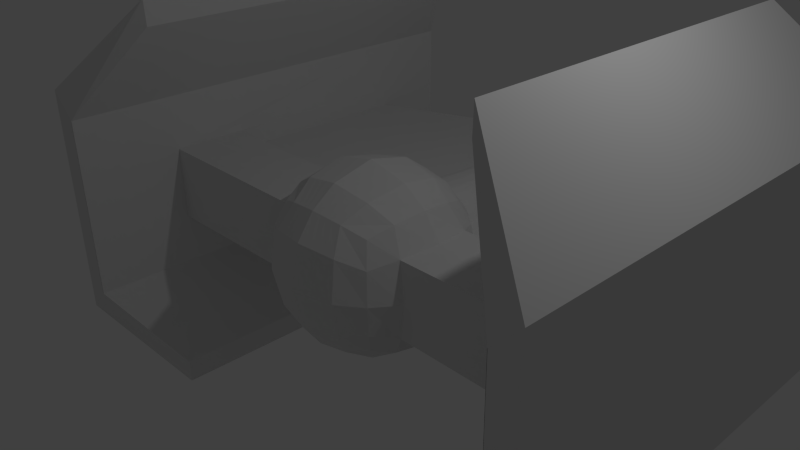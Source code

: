 # Source: kyle_new_zylon_ship_v4.blend  (saved by Blender 2.72.0; exported with 4.5.12 LTS)
import bpy
from mathutils import Matrix  # noqa: F401  (used for matrix-valued properties, if any)

bpy.ops.wm.read_factory_settings(use_empty=True)
scene = bpy.context.scene
scene.name = 'Scene'

# ---- collections
col_collection_1 = bpy.data.collections.new('Collection 1'); scene.collection.children.link(col_collection_1)

# ---- materials (node trees are filled in below, after node groups)
mat_material = bpy.data.materials.new('Material')
mat_material.alpha_threshold = 0.0
mat_material.use_transparent_shadow = False
mat_material.roughness = 0.5
mat_material.line_color = (0.0, 0.0, 0.0, 1.0)

# ---- material node trees

# ---- world
world_world = bpy.data.worlds.new('World'); scene.world = world_world
world_world.color = (0.05088, 0.05088, 0.05088)
world_world.use_sun_shadow = False
world_world.sun_shadow_jitter_overblur = 0.0
world_world.cycles.sampling_method = 'MANUAL'
world_world.cycles.sample_map_resolution = 256

# ---- cameras
cam_camera = bpy.data.cameras.new('Camera')
cam_camera.clip_end = 100.0
cam_camera.lens = 35.0
cam_camera.sensor_width = 32.0
cam_camera.sensor_height = 18.0
cam_camera.ortho_scale = 7.314
cam_camera.dof.focus_distance = 0.0
cam_camera.dof.aperture_fstop = 128.0

# ---- lights
light_lamp = bpy.data.lights.new('Lamp', 'POINT')
light_lamp.transmission_factor = 0.0
light_lamp.cutoff_distance = 30.0
light_lamp.energy = 100.0
light_lamp.shadow_buffer_clip_start = 1.001
light_lamp.shadow_soft_size = 0.1
light_lamp.shadow_maximum_resolution = 0.006
light_lamp.use_absolute_resolution = True
light_lamp.cycles.use_multiple_importance_sampling = False

# ---- meshes
me_cube_001 = bpy.data.meshes.new('Cube.001')
me_cube_001.from_pydata([(1.559, -5.994, -0.7206), (1.667, -6.102, -0.3946), (1.559, -6.102, -0.6695), (1.233, -6.102, -0.3949), (1.341, -5.994, -0.7206), (1.341, -6.102, -0.6695), (1.341, -11.98, -0.6695), (1.341, -5.994, -0.63), (1.233, -11.98, -0.3949), (1.667, -11.98, -0.3946), (1.341, -11.98, -0.3946), (1.559, -11.98, -0.6695), (1.341, -11.98, -0.03875), (1.233, -11.98, -0.1467), (1.341, -6.102, -0.03875), (1.341, -5.994, -0.1467), (1.233, -6.102, -0.1467), (1.559, -5.994, -0.1467), (1.559, -6.102, -0.03875), (1.667, -6.102, -0.1467), (1.667, -11.98, -0.1467), (1.559, -11.98, -0.03875), (1.559, -11.98, -0.3946), (1.233, -6.102, -0.3557), (1.341, -11.98, -0.3554), (1.667, -6.102, -0.3554), (1.559, -5.994, -0.63), (1.667, -11.98, -0.3554), (1.559, -11.98, -0.3554), (1.233, -11.98, -0.3557), (1.543, -6.248, -0.6979), (1.61, -6.347, -0.3992), (1.291, -6.347, -0.3995), (1.357, -6.248, -0.6979), (1.357, -6.248, -0.6149), (1.291, -11.73, -0.3995), (1.61, -11.73, -0.3992), (1.357, -11.73, -0.3992), (1.543, -11.73, -0.3992), (1.291, -6.347, -0.3636), (1.357, -11.73, -0.3634), (1.61, -6.347, -0.3634), (1.543, -6.248, -0.6149), (1.61, -11.73, -0.3634), (1.543, -11.73, -0.3634), (1.291, -11.73, -0.3636), (1.341, -6.844, -0.03875), (1.233, -6.844, -0.1467), (1.341, -6.844, -0.6695), (1.233, -6.844, -0.3949), (1.559, -6.844, -0.03875), (1.667, -6.844, -0.1467), (1.559, -6.844, -0.6695), (1.667, -6.844, -0.3946), (1.233, -6.844, -0.3557), (1.667, -6.844, -0.3554), (1.291, -7.027, -0.3995), (1.61, -7.027, -0.3992), (1.291, -7.027, -0.3636), (1.61, -7.027, -0.3634), (1.265, -11.98, -0.1467), (1.265, -11.98, -0.3556), (1.636, -11.98, -0.3554), (1.636, -11.98, -0.1467), (1.341, -11.98, -0.06987), (1.559, -11.98, -0.06987), (1.636, -11.98, -0.3298), (1.341, -11.98, -0.3298), (1.265, -11.98, -0.3298), (1.559, -11.98, -0.3298), (1.559, -11.76, -0.06602), (1.341, -11.76, -0.06602), (1.636, -11.76, -0.1429), (1.265, -11.76, -0.1429), (1.559, -11.76, -0.1429), (1.341, -11.76, -0.1429), (1.274, -11.98, -0.3298), (1.636, -11.76, -0.326), (1.341, -11.76, -0.326), (1.265, -11.76, -0.326), (1.559, -11.76, -0.326), (1.274, -11.76, -0.326), (1.341, -11.98, -0.431), (1.559, -11.98, -0.431), (1.634, -11.98, -0.431), (1.559, -11.98, -0.6292), (1.267, -11.98, -0.431), (1.341, -11.98, -0.6292), (1.455, -12.64, -0.08229), (1.634, -11.93, -0.4315), (1.559, -11.93, -0.6297), (1.267, -11.93, -0.4315), (1.341, -11.93, -0.6297), (1.455, -12.7, -0.0946), (1.476, -12.7, -0.09662), (1.455, -12.33, -0.0754), (1.455, -12.68, -0.08412), (1.479, -12.33, -0.07779), (1.478, -12.68, -0.08635), (1.503, -12.33, -0.08486), (1.499, -12.68, -0.09292), (1.524, -12.33, -0.09635), (1.519, -12.68, -0.1036), (1.543, -12.33, -0.1118), (1.537, -12.68, -0.118), (1.559, -12.33, -0.1307), (1.551, -12.68, -0.1355), (1.57, -12.33, -0.1522), (1.562, -12.68, -0.1555), (1.577, -12.33, -0.1755), (1.569, -12.68, -0.1772), (1.58, -12.33, -0.1997), (1.571, -12.68, -0.1997), (1.577, -12.33, -0.224), (1.569, -12.68, -0.2223), (1.57, -12.33, -0.2473), (1.562, -12.68, -0.244), (1.559, -12.33, -0.2688), (1.551, -12.68, -0.264), (1.543, -12.33, -0.2877), (1.537, -12.68, -0.2815), (1.524, -12.33, -0.3031), (1.519, -12.68, -0.2959), (1.503, -12.33, -0.3146), (1.499, -12.68, -0.3066), (1.479, -12.33, -0.3217), (1.478, -12.68, -0.3131), (1.455, -12.33, -0.3241), (1.455, -12.68, -0.3154), (1.431, -12.33, -0.3217), (1.433, -12.68, -0.3131), (1.408, -12.33, -0.3146), (1.411, -12.68, -0.3066), (1.386, -12.33, -0.3031), (1.391, -12.68, -0.2959), (1.367, -12.33, -0.2877), (1.373, -12.68, -0.2815), (1.352, -12.33, -0.2688), (1.359, -12.68, -0.264), (1.34, -12.33, -0.2473), (1.348, -12.68, -0.244), (1.333, -12.33, -0.224), (1.342, -12.68, -0.2223), (1.331, -12.33, -0.1997), (1.34, -12.68, -0.1997), (1.333, -12.33, -0.1755), (1.342, -12.68, -0.1772), (1.34, -12.33, -0.1522), (1.348, -12.68, -0.1555), (1.352, -12.33, -0.1307), (1.359, -12.68, -0.1355), (1.367, -12.33, -0.1118), (1.373, -12.68, -0.118), (1.386, -12.33, -0.09635), (1.391, -12.68, -0.1036), (1.408, -12.33, -0.08486), (1.411, -12.68, -0.09292), (1.431, -12.33, -0.07779), (1.433, -12.68, -0.08635), (1.495, -12.7, -0.1026), (1.514, -12.7, -0.1123), (1.53, -12.7, -0.1254), (1.543, -12.7, -0.1413), (1.552, -12.7, -0.1595), (1.558, -12.7, -0.1792), (1.56, -12.7, -0.1997), (1.558, -12.7, -0.2202), (1.552, -12.7, -0.24), (1.543, -12.7, -0.2581), (1.53, -12.7, -0.2741), (1.514, -12.7, -0.2872), (1.495, -12.7, -0.2969), (1.476, -12.7, -0.3029), (1.455, -12.7, -0.3049), (1.435, -12.7, -0.3029), (1.415, -12.7, -0.2969), (1.397, -12.7, -0.2872), (1.381, -12.7, -0.2741), (1.368, -12.7, -0.2581), (1.358, -12.7, -0.24), (1.352, -12.7, -0.2202), (1.35, -12.7, -0.1997), (1.352, -12.7, -0.1792), (1.358, -12.7, -0.1595), (1.368, -12.7, -0.1413), (1.381, -12.7, -0.1254), (1.397, -12.7, -0.1123), (1.415, -12.7, -0.1026), (1.435, -12.7, -0.09662), (1.455, -12.76, -0.0946), (1.476, -12.76, -0.09662), (1.495, -12.76, -0.1026), (1.514, -12.76, -0.1123), (1.53, -12.76, -0.1254), (1.543, -12.76, -0.1413), (1.552, -12.76, -0.1595), (1.558, -12.76, -0.1792), (1.56, -12.76, -0.1997), (1.558, -12.76, -0.2203), (1.552, -12.76, -0.24), (1.543, -12.76, -0.2582), (1.53, -12.76, -0.2741), (1.514, -12.76, -0.2872), (1.495, -12.76, -0.2969), (1.476, -12.76, -0.3029), (1.455, -12.76, -0.3049), (1.435, -12.76, -0.3029), (1.415, -12.76, -0.2969), (1.397, -12.76, -0.2872), (1.381, -12.76, -0.2741), (1.368, -12.76, -0.2582), (1.358, -12.76, -0.24), (1.352, -12.76, -0.2203), (1.35, -12.76, -0.1997), (1.352, -12.76, -0.1792), (1.358, -12.76, -0.1595), (1.368, -12.76, -0.1413), (1.381, -12.76, -0.1254), (1.397, -12.76, -0.1123), (1.415, -12.76, -0.1026), (1.435, -12.76, -0.09662), (1.478, -12.64, -0.08455), (1.5, -12.64, -0.09123), (1.52, -12.64, -0.1021), (1.538, -12.64, -0.1167), (1.553, -12.64, -0.1345), (1.564, -12.64, -0.1548), (1.57, -12.64, -0.1768), (1.573, -12.64, -0.1997), (1.57, -12.64, -0.2227), (1.564, -12.64, -0.2447), (1.553, -12.64, -0.265), (1.538, -12.64, -0.2828), (1.52, -12.64, -0.2974), (1.5, -12.64, -0.3082), (1.478, -12.64, -0.3149), (1.455, -12.64, -0.3172), (1.432, -12.64, -0.3149), (1.41, -12.64, -0.3082), (1.39, -12.64, -0.2974), (1.372, -12.64, -0.2828), (1.358, -12.64, -0.265), (1.347, -12.64, -0.2447), (1.34, -12.64, -0.2227), (1.338, -12.64, -0.1997), (1.34, -12.64, -0.1768), (1.347, -12.64, -0.1548), (1.358, -12.64, -0.1345), (1.372, -12.64, -0.1167), (1.39, -12.64, -0.1021), (1.41, -12.64, -0.09123), (1.432, -12.64, -0.08455), (1.455, -12.7, -0.1118), (1.472, -12.7, -0.1135), (1.455, -12.68, -0.1118), (1.472, -12.68, -0.1135), (1.489, -12.68, -0.1185), (1.504, -12.68, -0.1266), (1.517, -12.68, -0.1376), (1.528, -12.68, -0.1509), (1.536, -12.68, -0.1661), (1.541, -12.68, -0.1826), (1.543, -12.68, -0.1997), (1.541, -12.68, -0.2169), (1.536, -12.68, -0.2334), (1.528, -12.68, -0.2486), (1.517, -12.68, -0.2619), (1.504, -12.68, -0.2728), (1.489, -12.68, -0.281), (1.472, -12.68, -0.286), (1.455, -12.68, -0.2876), (1.438, -12.68, -0.286), (1.422, -12.68, -0.281), (1.406, -12.68, -0.2728), (1.393, -12.68, -0.2619), (1.382, -12.68, -0.2486), (1.374, -12.68, -0.2334), (1.369, -12.68, -0.2169), (1.367, -12.68, -0.1997), (1.369, -12.68, -0.1826), (1.374, -12.68, -0.1661), (1.382, -12.68, -0.1509), (1.393, -12.68, -0.1376), (1.406, -12.68, -0.1266), (1.422, -12.68, -0.1185), (1.438, -12.68, -0.1135), (1.489, -12.7, -0.1185), (1.504, -12.7, -0.1266), (1.517, -12.7, -0.1376), (1.528, -12.7, -0.1509), (1.536, -12.7, -0.1661), (1.541, -12.7, -0.1826), (1.543, -12.7, -0.1997), (1.541, -12.7, -0.2169), (1.536, -12.7, -0.2334), (1.528, -12.7, -0.2486), (1.517, -12.7, -0.2619), (1.504, -12.7, -0.2728), (1.489, -12.7, -0.281), (1.472, -12.7, -0.286), (1.455, -12.7, -0.2876), (1.438, -12.7, -0.286), (1.422, -12.7, -0.281), (1.406, -12.7, -0.2728), (1.393, -12.7, -0.2619), (1.382, -12.7, -0.2486), (1.374, -12.7, -0.2334), (1.369, -12.7, -0.2169), (1.367, -12.7, -0.1997), (1.369, -12.7, -0.1826), (1.374, -12.7, -0.1661), (1.382, -12.7, -0.1509), (1.393, -12.7, -0.1376), (1.406, -12.7, -0.1266), (1.422, -12.7, -0.1185), (1.438, -12.7, -0.1135), (1.443, -12.76, -0.1386), (1.431, -12.76, -0.1422), (1.455, -12.76, -0.1374), (1.421, -12.76, -0.1479), (1.411, -12.76, -0.1557), (1.403, -12.76, -0.1651), (1.398, -12.76, -0.1759), (1.394, -12.76, -0.1876), (1.393, -12.76, -0.1997), (1.394, -12.76, -0.2119), (1.398, -12.76, -0.2236), (1.403, -12.76, -0.2343), (1.411, -12.76, -0.2438), (1.421, -12.76, -0.2515), (1.431, -12.76, -0.2573), (1.443, -12.76, -0.2608), (1.455, -12.76, -0.262), (1.467, -12.76, -0.2608), (1.479, -12.76, -0.2573), (1.49, -12.76, -0.2515), (1.499, -12.76, -0.2438), (1.507, -12.76, -0.2343), (1.513, -12.76, -0.2236), (1.516, -12.76, -0.2119), (1.517, -12.76, -0.1997), (1.516, -12.76, -0.1876), (1.513, -12.76, -0.1759), (1.507, -12.76, -0.1651), (1.499, -12.76, -0.1557), (1.49, -12.76, -0.1479), (1.479, -12.76, -0.1422), (1.467, -12.76, -0.1386), (1.443, -12.6, -0.1386), (1.431, -12.6, -0.1422), (1.455, -12.6, -0.1374), (1.421, -12.6, -0.1479), (1.411, -12.6, -0.1557), (1.403, -12.6, -0.1651), (1.398, -12.6, -0.1759), (1.394, -12.6, -0.1876), (1.393, -12.6, -0.1997), (1.394, -12.6, -0.2119), (1.398, -12.6, -0.2236), (1.403, -12.6, -0.2343), (1.411, -12.6, -0.2438), (1.421, -12.6, -0.2515), (1.431, -12.6, -0.2573), (1.443, -12.6, -0.2608), (1.455, -12.6, -0.262), (1.467, -12.6, -0.2608), (1.479, -12.6, -0.2573), (1.49, -12.6, -0.2515), (1.499, -12.6, -0.2438), (1.507, -12.6, -0.2343), (1.513, -12.6, -0.2236), (1.516, -12.6, -0.2119), (1.517, -12.6, -0.1997), (1.516, -12.6, -0.1876), (1.513, -12.6, -0.1759), (1.507, -12.6, -0.1651), (1.499, -12.6, -0.1557), (1.49, -12.6, -0.1479), (1.479, -12.6, -0.1422), (1.467, -12.6, -0.1386), (1.647, -11.98, -0.3946), (1.254, -11.98, -0.3948), (1.233, -10.41, -0.1467), (1.341, -10.41, -0.6695), (1.559, -10.41, -0.03875), (1.667, -10.41, -0.3946), (1.233, -10.41, -0.3557), (1.61, -10.3, -0.3992), (1.291, -10.3, -0.3636), (1.341, -10.41, -0.03875), (1.233, -10.41, -0.3949), (1.667, -10.41, -0.1467), (1.559, -10.41, -0.6695), (1.667, -10.41, -0.3554), (1.291, -10.3, -0.3995), (1.61, -10.3, -0.3634), (1.455, -12.57, -0.08079), (1.478, -12.57, -0.08308), (1.501, -12.57, -0.08984), (1.521, -12.57, -0.1008), (1.539, -12.57, -0.1156), (1.554, -12.57, -0.1337), (1.565, -12.57, -0.1542), (1.572, -12.57, -0.1765), (1.574, -12.57, -0.1997), (1.572, -12.57, -0.2229), (1.565, -12.57, -0.2453), (1.554, -12.57, -0.2658), (1.539, -12.57, -0.2838), (1.521, -12.57, -0.2986), (1.501, -12.57, -0.3096), (1.478, -12.57, -0.3164), (1.455, -12.57, -0.3187), (1.432, -12.57, -0.3164), (1.41, -12.57, -0.3096), (1.389, -12.57, -0.2986), (1.371, -12.57, -0.2838), (1.356, -12.57, -0.2658), (1.345, -12.57, -0.2453), (1.339, -12.57, -0.2229), (1.336, -12.57, -0.1997), (1.339, -12.57, -0.1765), (1.345, -12.57, -0.1542), (1.356, -12.57, -0.1337), (1.371, -12.57, -0.1156), (1.389, -12.57, -0.1008), (1.41, -12.57, -0.08984), (1.432, -12.57, -0.08308), (1.479, -12.51, -0.0817), (1.501, -12.51, -0.08855), (1.522, -12.51, -0.09967), (1.54, -12.51, -0.1146), (1.555, -12.51, -0.1329), (1.573, -12.51, -0.1763), (1.576, -12.51, -0.1997), (1.573, -12.51, -0.2232), (1.566, -12.51, -0.2458), (1.555, -12.51, -0.2666), (1.54, -12.51, -0.2848), (1.522, -12.51, -0.2998), (1.501, -12.51, -0.3109), (1.479, -12.51, -0.3178), (1.455, -12.51, -0.3201), (1.432, -12.51, -0.3178), (1.409, -12.51, -0.3109), (1.388, -12.51, -0.2998), (1.37, -12.51, -0.2848), (1.355, -12.51, -0.2666), (1.344, -12.51, -0.2458), (1.337, -12.51, -0.2232), (1.335, -12.51, -0.1997), (1.337, -12.51, -0.1763), (1.344, -12.51, -0.1537), (1.355, -12.51, -0.1329), (1.37, -12.51, -0.1146), (1.388, -12.51, -0.09967), (1.409, -12.51, -0.08855), (1.432, -12.51, -0.0817), (1.455, -12.51, -0.07939), (1.587, -12.57, -0.12), (1.598, -12.57, -0.1406), (1.605, -12.57, -0.1629), (1.588, -12.51, -0.1192), (1.599, -12.51, -0.14), (1.606, -12.51, -0.1626), (1.601, -12.57, -0.2351), (1.595, -12.57, -0.2574), (1.584, -12.57, -0.278), (1.603, -12.51, -0.2354), (1.596, -12.51, -0.258), (1.585, -12.51, -0.2788), (1.323, -12.57, -0.2798), (1.312, -12.57, -0.2592), (1.305, -12.57, -0.2369), (1.321, -12.51, -0.2806), (1.31, -12.51, -0.2598), (1.303, -12.51, -0.2372), (1.302, -12.57, -0.1614), (1.309, -12.57, -0.1391), (1.32, -12.57, -0.1185), (1.301, -12.51, -0.1611), (1.308, -12.51, -0.1386), (1.319, -12.51, -0.1178), (1.592, -12.33, -0.117), (1.603, -12.33, -0.1385), (1.61, -12.33, -0.1618)], [], [(82, 83, 22, 10), (48, 5, 2, 52), (26, 25, 41, 42), (50, 18, 14, 46), (15, 7, 23, 16), (0, 1, 2), (3, 4, 5), (66, 63, 72, 77), (22, 380, 9, 36, 38), (64, 12, 13, 60), (14, 15, 16), (17, 18, 19), (20, 21, 65, 63), (0, 4, 33, 30), (46, 14, 16, 47), (383, 6, 8, 390), (14, 18, 17, 15), (4, 3, 32, 33), (2, 5, 4, 0), (384, 21, 20, 391), (393, 27, 43, 395), (52, 2, 1, 53), (21, 12, 64, 65), (15, 17, 26, 7), (8, 381, 10, 37, 35), (24, 61, 29, 45, 40), (61, 68, 60, 13, 29), (82, 10, 381, 86), (19, 25, 26, 17), (47, 16, 23, 54), (391, 20, 27, 393), (63, 66, 62, 27, 20), (10, 22, 38, 37), (34, 42, 30, 33), (37, 38, 44, 40), (34, 33, 32, 39), (41, 31, 30, 42), (58, 39, 32, 56), (395, 43, 36, 387), (44, 38, 36, 43), (37, 40, 45, 35), (28, 24, 40, 44), (390, 8, 35, 394), (27, 62, 28, 44, 43), (54, 23, 39, 58), (23, 7, 34, 39), (1, 0, 30, 31), (7, 26, 42, 34), (53, 1, 31, 57), (383, 48, 52, 392), (384, 50, 46, 389), (389, 46, 47, 382), (5, 48, 49, 3), (18, 50, 51, 19), (25, 55, 59, 41), (392, 52, 53, 385), (382, 47, 54, 386), (19, 51, 55, 25), (388, 58, 56, 394), (41, 59, 57, 31), (3, 49, 56, 32), (386, 54, 58, 388), (385, 53, 57, 387), (60, 68, 79, 73), (67, 69, 80, 78), (69, 66, 77, 80), (76, 67, 78, 81), (68, 76, 81, 79), (24, 28, 69, 67), (69, 28, 62, 66), (24, 67, 76, 68, 61), (78, 80, 74, 75), (72, 70, 74), (75, 71, 73), (70, 71, 75, 74), (78, 75, 73, 79, 81), (74, 80, 77, 72), (65, 64, 71, 70), (64, 60, 73, 71), (63, 65, 70, 72), (87, 85, 90, 92), (6, 87, 86, 381, 8), (170, 169, 201, 202), (397, 221, 222, 398), (6, 11, 85, 87), (86, 87, 92, 91), (85, 84, 89, 90), (106, 104, 258, 259), (88, 96, 98, 221), (396, 88, 221, 397), (178, 179, 306, 305), (159, 94, 190, 191), (221, 98, 100, 222), (100, 98, 255, 256), (174, 173, 205, 206), (222, 100, 102, 223), (96, 158, 285, 254), (185, 184, 216, 217), (223, 102, 104, 224), (181, 182, 309, 308), (163, 162, 194, 195), (224, 104, 106, 225), (184, 185, 312, 311), (178, 177, 209, 210), (225, 106, 108, 226), (156, 154, 283, 284), (167, 166, 198, 199), (226, 108, 110, 227), (150, 148, 280, 281), (182, 181, 213, 214), (227, 110, 112, 228), (144, 142, 277, 278), (171, 170, 202, 203), (228, 112, 114, 229), (138, 136, 274, 275), (160, 159, 191, 192), (229, 114, 116, 230), (159, 160, 287, 286), (175, 174, 206, 207), (230, 116, 118, 231), (162, 163, 290, 289), (186, 185, 217, 218), (231, 118, 120, 232), (132, 130, 271, 272), (164, 163, 195, 196), (232, 120, 122, 233), (165, 166, 293, 292), (179, 178, 210, 211), (233, 122, 124, 234), (126, 124, 268, 269), (168, 167, 199, 200), (234, 124, 126, 235), (168, 169, 296, 295), (183, 182, 214, 215), (235, 126, 128, 236), (120, 118, 265, 266), (172, 171, 203, 204), (236, 128, 130, 237), (171, 172, 299, 298), (161, 160, 192, 193), (237, 130, 132, 238), (114, 112, 262, 263), (176, 175, 207, 208), (238, 132, 134, 239), (174, 175, 302, 301), (187, 186, 218, 219), (239, 134, 136, 240), (108, 106, 259, 260), (165, 164, 196, 197), (240, 136, 138, 241), (177, 178, 305, 304), (180, 179, 211, 212), (241, 138, 140, 242), (102, 100, 256, 257), (188, 187, 219, 220), (242, 140, 142, 243), (180, 181, 308, 307), (169, 168, 200, 201), (243, 142, 144, 244), (188, 93, 252, 315), (94, 93, 189, 190), (244, 144, 146, 245), (183, 184, 311, 310), (184, 183, 215, 216), (245, 146, 148, 246), (186, 187, 314, 313), (93, 188, 220, 189), (246, 148, 150, 247), (158, 156, 284, 285), (173, 172, 204, 205), (247, 150, 152, 248), (152, 150, 281, 282), (342, 343, 375, 374), (248, 152, 154, 249), (162, 161, 193, 194), (146, 144, 278, 279), (249, 154, 156, 250), (251, 158, 96, 88), (95, 97, 99, 101, 103, 105, 107, 109, 111, 113, 115, 117, 119, 121, 123, 125, 127, 129, 131, 133, 135, 137, 139, 141, 143, 145, 147, 149, 151, 153, 155, 157), (250, 156, 158, 251), (140, 138, 275, 276), (181, 180, 212, 213), (94, 159, 286, 253), (166, 165, 197, 198), (177, 176, 208, 209), (91, 92, 90, 89), (82, 86, 91, 89, 84, 83), (398, 222, 223, 399), (399, 223, 224, 400), (400, 224, 225, 401), (401, 225, 226, 402), (402, 226, 227, 403), (403, 227, 228, 404), (404, 228, 229, 405), (405, 229, 230, 406), (406, 230, 231, 407), (407, 231, 232, 408), (408, 232, 233, 409), (409, 233, 234, 410), (410, 234, 235, 411), (411, 235, 236, 412), (412, 236, 237, 413), (413, 237, 238, 414), (414, 238, 239, 415), (415, 239, 240, 416), (416, 240, 241, 417), (417, 241, 242, 418), (418, 242, 243, 419), (419, 243, 244, 420), (420, 244, 245, 421), (421, 245, 246, 422), (422, 246, 247, 423), (423, 247, 248, 424), (424, 248, 249, 425), (425, 249, 250, 426), (427, 251, 88, 396), (426, 250, 251, 427), (283, 282, 312, 313), (272, 271, 301, 302), (257, 256, 286, 287), (255, 254, 252, 253), (279, 278, 308, 309), (254, 285, 315, 252), (264, 263, 293, 294), (275, 274, 304, 305), (260, 259, 289, 290), (271, 270, 300, 301), (282, 281, 311, 312), (267, 266, 296, 297), (256, 255, 253, 286), (278, 277, 307, 308), (263, 262, 292, 293), (274, 273, 303, 304), (285, 284, 314, 315), (270, 269, 299, 300), (259, 258, 288, 289), (281, 280, 310, 311), (266, 265, 295, 296), (277, 276, 306, 307), (262, 261, 291, 292), (273, 272, 302, 303), (284, 283, 313, 314), (269, 268, 298, 299), (258, 257, 287, 288), (280, 279, 309, 310), (265, 264, 294, 295), (261, 260, 290, 291), (268, 267, 297, 298), (276, 275, 305, 306), (175, 176, 303, 302), (112, 110, 261, 262), (172, 173, 300, 299), (118, 116, 264, 265), (169, 170, 297, 296), (166, 167, 294, 293), (124, 122, 267, 268), (130, 128, 270, 271), (163, 164, 291, 290), (160, 161, 288, 287), (136, 134, 273, 274), (93, 94, 253, 252), (98, 96, 254, 255), (142, 140, 276, 277), (148, 146, 279, 280), (154, 152, 282, 283), (185, 186, 313, 312), (182, 183, 310, 309), (179, 180, 307, 306), (104, 102, 257, 258), (176, 177, 304, 303), (187, 188, 315, 314), (110, 108, 260, 261), (173, 174, 301, 300), (116, 114, 263, 264), (170, 171, 298, 297), (122, 120, 266, 267), (167, 168, 295, 294), (164, 165, 292, 291), (128, 126, 269, 270), (161, 162, 289, 288), (134, 132, 272, 273), (317, 316, 220, 219), (316, 318, 189, 220), (319, 317, 219, 218), (320, 319, 218, 217), (321, 320, 217, 216), (322, 321, 216, 215), (323, 322, 215, 214), (324, 323, 214, 213), (325, 324, 213, 212), (326, 325, 212, 211), (327, 326, 211, 210), (328, 327, 210, 209), (329, 328, 209, 208), (330, 329, 208, 207), (331, 330, 207, 206), (332, 331, 206, 205), (333, 332, 205, 204), (334, 333, 204, 203), (335, 334, 203, 202), (336, 335, 202, 201), (337, 336, 201, 200), (338, 337, 200, 199), (339, 338, 199, 198), (340, 339, 198, 197), (341, 340, 197, 196), (342, 341, 196, 195), (343, 342, 195, 194), (344, 343, 194, 193), (345, 344, 193, 192), (346, 345, 192, 191), (347, 346, 191, 190), (318, 347, 190, 189), (379, 350, 348, 349, 351, 352, 353, 354, 355, 356, 357, 358, 359, 360, 361, 362, 363, 364, 365, 366, 367, 368, 369, 370, 371, 372, 373, 374, 375, 376, 377, 378), (320, 321, 353, 352), (331, 332, 364, 363), (340, 341, 373, 372), (317, 319, 351, 349), (329, 330, 362, 361), (338, 339, 371, 370), (316, 317, 349, 348), (327, 328, 360, 359), (347, 318, 350, 379), (336, 337, 369, 368), (325, 326, 358, 357), (345, 346, 378, 377), (334, 335, 367, 366), (323, 324, 356, 355), (343, 344, 376, 375), (332, 333, 365, 364), (321, 322, 354, 353), (341, 342, 374, 373), (319, 320, 352, 351), (330, 331, 363, 362), (339, 340, 372, 371), (318, 316, 348, 350), (328, 329, 361, 360), (337, 338, 370, 369), (326, 327, 359, 358), (346, 347, 379, 378), (335, 336, 368, 367), (324, 325, 357, 356), (344, 345, 377, 376), (333, 334, 366, 365), (322, 323, 355, 354), (22, 83, 84, 380), (380, 84, 85, 11, 9), (48, 383, 390, 49), (50, 384, 391, 51), (55, 393, 395, 59), (51, 391, 393, 55), (59, 395, 387, 57), (49, 390, 394, 56), (6, 383, 392, 11), (21, 384, 389, 12), (12, 389, 382, 13), (11, 392, 385, 9), (13, 382, 386, 29), (45, 388, 394, 35), (29, 386, 388, 45), (9, 385, 387, 36), (428, 397, 398, 429), (458, 396, 397, 428), (429, 398, 399, 430), (430, 399, 400, 431), (431, 400, 401, 432), (484, 463, 464, 485), (105, 432, 462, 483), (433, 403, 404, 434), (434, 404, 405, 435), (436, 435, 468, 469), (437, 436, 469, 470), (437, 407, 408, 438), (438, 408, 409, 439), (439, 409, 410, 440), (440, 410, 411, 441), (441, 411, 412, 442), (442, 412, 413, 443), (443, 413, 414, 444), (444, 414, 415, 445), (445, 415, 416, 446), (446, 416, 417, 447), (448, 447, 474, 475), (449, 448, 475, 476), (449, 419, 420, 450), (450, 420, 421, 451), (452, 451, 480, 481), (453, 452, 481, 482), (453, 423, 424, 454), (454, 424, 425, 455), (455, 425, 426, 456), (457, 427, 396, 458), (456, 426, 427, 457), (97, 428, 429, 99), (95, 458, 428, 97), (99, 429, 430, 101), (101, 430, 431, 103), (103, 431, 432, 105), (433, 109, 485, 464), (483, 462, 463, 484), (109, 433, 434, 111), (111, 434, 435, 113), (113, 435, 436, 115), (115, 436, 437, 117), (117, 437, 438, 119), (119, 438, 439, 121), (121, 439, 440, 123), (123, 440, 441, 125), (125, 441, 442, 127), (127, 442, 443, 129), (129, 443, 444, 131), (131, 444, 445, 133), (133, 445, 446, 135), (135, 446, 447, 137), (137, 447, 448, 139), (139, 448, 449, 141), (141, 449, 450, 143), (143, 450, 451, 145), (145, 451, 452, 147), (147, 452, 453, 149), (149, 453, 454, 151), (151, 454, 455, 153), (153, 455, 456, 155), (157, 457, 458, 95), (155, 456, 457, 157), (462, 459, 460, 463), (463, 460, 461, 464), (403, 433, 464, 461), (432, 401, 459, 462), (402, 403, 461, 460), (401, 402, 460, 459), (468, 465, 466, 469), (469, 466, 467, 470), (407, 437, 470, 467), (435, 405, 465, 468), (406, 407, 467, 466), (405, 406, 466, 465), (474, 471, 472, 475), (475, 472, 473, 476), (419, 449, 476, 473), (447, 417, 471, 474), (418, 419, 473, 472), (417, 418, 472, 471), (480, 477, 478, 481), (481, 478, 479, 482), (423, 453, 482, 479), (451, 421, 477, 480), (422, 423, 479, 478), (421, 422, 478, 477), (109, 107, 484, 485), (107, 105, 483, 484)])
me_cube_001.materials.append(mat_material)
me_cube_001.use_remesh_preserve_volume = False
me_cube_001.use_remesh_preserve_attributes = False
me_cube_001.use_mirror_vertex_groups = False
me_cube_001.update()
me_cube = bpy.data.meshes.new('Cube')
me_cube.from_pydata([(0.7603, 0.7603, -0.7603), (0.7603, -0.7603, -0.7603), (0.7603, 0.7603, 0.7603), (0.7603, -0.7603, 0.7603), (0.9312, -5.743e-08, -0.9312), (1.642e-07, 0.9312, -0.9312), (-2.344e-09, -0.9312, -0.9312), (0.9312, -0.9312, 0.0), (0.9312, -5.014e-07, 0.9312), (2.197e-07, 0.9312, 0.9312), (-5.019e-07, -0.9312, 0.9312), (8.928e-08, 1.658e-07, -1.317), (-1.854e-07, -2.266e-07, 1.317), (-3.817e-07, -1.317, 0.0), (0.8779, -0.439, -0.8779), (0.8779, 0.8779, 0.439), (0.8779, -0.8779, 0.439), (0.8779, -0.439, 0.8779), (0.8779, 0.439, -0.8779), (0.439, 0.8779, -0.8779), (0.8779, 0.8779, -0.439), (0.439, -0.8779, -0.8779), (0.8779, -0.8779, -0.439), (0.8779, 0.439, 0.8779), (0.439, 0.8779, 0.8779), (0.439, -0.8779, 0.8779), (0.5889, 4.008e-08, -1.178), (1.465e-07, 0.5889, -1.178), (4.116e-08, -0.5889, -1.178), (-3.976e-07, -0.5889, 1.178), (5.871e-08, 0.5889, 1.178), (0.5889, -4.163e-07, 1.178), (1.178, -0.5889, 0.0), (1.178, -2.056e-07, -0.5889), (1.178, -4.865e-07, 0.5889), (0.5889, -1.178, 0.0), (-1.695e-07, -1.178, -0.5889), (-4.854e-07, -1.178, 0.5889), (0.0, 1.178, 0.6199), (1.075, -0.5376, 0.5376), (0.5376, 0.5376, -1.075), (0.5376, -0.5376, -1.075), (0.5376, -0.5376, 1.075), (0.5376, 0.5376, 1.075), (1.075, -0.5376, -0.5376), (1.075, 0.5376, -0.5376), (1.075, 0.5376, 0.5376), (0.5376, -1.075, -0.5376), (0.5376, -1.075, 0.5376), (0.5376, 1.075, 0.5376), (0.5105, 1.075, -0.5928), (3.736, 0.5547, -0.5547), (3.749, -1.116e-06, 0.5547), (3.736, 0.5547, 0.5547), (3.749, -8.354e-07, -0.5547), (3.749, -0.5503, -1.574e-07), (3.736, -0.5503, -0.5547), (3.736, -0.5503, 0.5547), (4.098, 4.796, -0.5547), (4.098, 4.796, 0.5547), (3.736, 4.796, -0.5547), (3.736, 4.796, 0.5547), (3.738, 4.796, -1.574e-07), (4.098, -2.09, 0.5547), (4.098, -2.09, -0.5547), (3.736, -2.09, -0.5547), (3.736, -2.09, 0.5547), (4.098, -0.5503, 1.744), (3.739, -0.5503, 1.385), (4.098, 4.796, 1.744), (3.739, 4.796, 1.385), (4.098, -2.09, 1.744), (3.739, -2.09, 1.385), (4.098, -0.5503, -1.678), (3.739, -0.5503, -1.318), (4.098, 4.796, -1.678), (3.739, 4.796, -1.318), (4.098, -2.09, -1.678), (3.739, -2.09, -1.318), (3.736, -2.09, 1.382), (3.736, -2.09, -1.316), (1.129, 0.5643, -0.2578), (3.743, 0.5547, -0.2578), (3.743, 0.5547, 0.2489), (1.13, 0.5652, 0.2489), (0.901, 0.901, 0.2489), (0.5587, 2.199, 0.2704), (0.5988, 1.129, -0.2578), (0.8999, 0.8999, -0.2578), (2.892, 3.997, -6.463e-07), (2.892, 3.949, 0.2489), (2.892, 3.948, -0.2712), (0.1167, 0.917, -0.917), (0.1167, -0.917, -0.917), (0.1167, 0.917, 0.917), (0.1167, -0.917, 0.917), (0.1566, 1.324e-07, -1.28), (0.1566, -1.28, 0.0), (0.1566, -2.77e-07, 1.28), (0.143, 0.5753, -1.151), (0.143, -0.5753, -1.151), (0.143, -0.5753, 1.151), (0.143, 0.5753, 1.151), (0.143, -1.151, -0.5753), (0.143, -1.151, 0.5753), (0.1722, 1.151, 0.6062), (0.1043, 4.544, 0.4328), (0.279, -3.164e-07, 1.251), (0.2547, -0.5646, 1.129), (0.2547, 0.5646, 1.129), (0.2079, 0.9059, -0.9059), (0.2079, -0.9059, -0.9059), (0.2079, 0.9059, 0.9059), (0.2079, -0.9059, 0.9059), (0.279, 1.063e-07, -1.251), (0.279, -1.251, 0.0), (0.2547, 0.5646, -1.129), (0.2547, -0.5646, -1.129), (0.2547, -1.129, -0.5646), (0.2547, -1.129, 0.5646), (0.2751, 1.129, 0.5956), (0.5767, 1.444, 0.2508), (1.346, 4.465, -6.463e-07), (1.335, 4.412, 0.3294), (1.334, 4.41, -0.3784), (0.4169, -3.608e-07, 1.218), (0.3805, -0.5526, 1.105), (0.3805, 0.5526, 1.105), (0.3107, 0.8935, -0.8935), (0.3107, -0.8935, -0.8935), (0.3107, 0.8935, 0.8935), (0.3107, -0.8935, 0.8935), (0.4169, 7.683e-08, -1.218), (0.4169, -1.218, 0.0), (0.3805, 0.5526, -1.105), (0.3805, -0.5526, -1.105), (0.3805, -1.105, -0.5526), (0.3805, -1.105, 0.5526), (0.3881, 1.105, 0.5836), (2.011, 4.302, -0.006909), (1.994, 4.251, 0.2621), (1.994, 4.245, -0.3047), (3.736, 3.585, 0.5547), (3.729, 3.684, -6.038e-07), (3.73, 3.635, -0.2577), (3.736, 3.575, -0.5547), (3.739, 3.632, 1.385), (4.098, 3.632, 1.744), (3.739, 3.632, -1.318), (4.098, 3.632, -1.678), (3.748, 3.623, 0.2472), (0.482, 4.523, 0.4159), (2.802, -0.5503, 3.04), (2.787, -0.5503, 2.68), (2.802, 4.042, 3.04), (2.787, 4.042, 2.68), (2.802, -1.279, 3.04), (2.787, -1.279, 2.68), (2.787, 3.632, 2.68), (2.802, 3.632, 3.04), (2.906, -0.5503, -2.87), (2.902, -0.5503, -2.511), (2.906, 4.058, -2.87), (2.902, 4.058, -2.511), (2.906, -1.298, -2.87), (2.902, -1.298, -2.511), (2.902, 3.632, -2.511), (2.906, 3.632, -2.87), (0.8931, 4.487, -0.434), (0.893, 4.489, 0.3793), (0.8917, 4.546, -6.463e-07), (0.8892, 0.8892, -0.3456), (0.2045, 4.526, 0.402), (0.0, 1.204, 0.595), (0.2812, 1.204, 0.5519), (0.379, 1.204, 0.4996), (0.4647, 1.204, 0.4293), (0.5351, 1.204, 0.3436), (0.6009, 1.204, -0.3639), (0.5645, 1.204, -0.4869), (0.4884, 1.204, -0.5946), (0.2779, 5.162, -0.5077), (0.395, 1.204, -0.683), (0.1914, 5.162, -0.554), (0.2721, 1.204, -0.7488), (0.09759, 5.162, -0.5824), (0.1387, 1.204, -0.7892), (0.0, 5.162, -0.592), (0.0, 1.204, -0.8029), (0.1525, 5.162, -0.3201), (0.1051, 5.162, -0.3455), (0.05356, 5.162, -0.3611), (0.0, 5.162, -0.3664), (0.2969, 4.519, 0.3526), (0.3779, 4.517, 0.2861), (0.4444, 4.519, 0.2051), (0.4938, 4.519, 0.1127), (0.5242, 4.519, 0.01245), (0.5345, 4.519, -0.09182), (0.5242, 4.519, -0.1961), (0.4938, 4.519, -0.2964), (0.4444, 4.519, -0.3888), (0.2969, 4.519, -0.5362), (0.2045, 4.519, -0.5856), (0.1043, 4.519, -0.616), (0.0, 4.519, -0.6263), (0.5415, 1.106, -0.4001), (0.6875, 4.506, 0.3971), (0.2953, 4.522, 0.4264), (0.3733, 4.523, 0.4217), (0.2045, 4.527, 0.4316), (0.8924, 4.517, 0.1925), (0.0, 4.627, 0.1827), (0.2104, 4.232, 0.4161), (0.0, 4.504, 0.4451), (0.1051, 4.466, 0.4364), (0.4323, 3.075, 0.3405), (0.3186, 3.786, 0.385), (0.5473, 2.188, 0.2739), (0.4541, 1.102, 0.5697), (0.5905, 1.113, 0.2489), (0.5636, 1.06, 0.5301), (0.1739, 1.203, 0.5844), (0.1344, 1.074, -0.7901), (0.3719, 1.079, -0.7179), (0.2426, 1.072, -0.7557), (0.0, 1.086, -0.8191), (0.5754, 4.503, -0.4571), (0.591, 2.171, -0.2944), (0.5845, 3.705, -0.4036), (0.5203, 2.805, -0.4395), (0.5943, 1.542, -0.2635), (0.5835, 2.697, -0.3335), (0.4054, 3.791, -0.4972), (0.4813, 3.686, -0.4134), (0.3795, 4.515, -0.4684), (0.5962, 1.603, -0.3558), (0.552, 1.659, -0.4734), (0.05356, 4.627, 0.1775), (0.1051, 4.627, 0.1618), (0.1525, 4.627, 0.1365), (0.1941, 4.627, 0.1023), (0.2283, 4.627, 0.06072), (0.2537, 4.627, 0.01325), (0.2693, 4.627, -0.03826), (0.2746, 4.627, -0.09182), (0.2693, 4.627, -0.1454), (0.2537, 4.627, -0.1969), (0.2283, 4.627, -0.2444), (0.1941, 4.627, -0.286), (0.1525, 4.627, -0.3201), (0.1051, 4.627, -0.3455), (0.05356, 4.627, -0.3611), (0.0, 4.627, -0.3664), (0.09912, 5.02, 0.4087), (0.1944, 5.016, 0.3776), (0.2823, 5.014, 0.3306), (0.3593, 5.014, 0.2675), (0.4225, 5.014, 0.1905), (0.4694, 5.014, 0.1026), (0.4983, 5.014, 0.007302), (0.5081, 5.014, -0.09182), (0.4983, 5.014, -0.1909), (0.4694, 5.014, -0.2863), (0.4225, 5.014, -0.3741), (0.2823, 5.014, -0.5143), (0.1944, 5.014, -0.5612), (0.09912, 5.014, -0.5901), (0.0, 5.014, -0.5999), (0.3596, 5.013, -0.4508), (0.1007, 4.878, 0.4187), (0.1974, 4.87, 0.3849), (0.2866, 4.866, 0.3372), (0.3648, 4.865, 0.273), (0.429, 4.866, 0.1948), (0.4767, 4.866, 0.1056), (0.506, 4.866, 0.008836), (0.516, 4.866, -0.09182), (0.506, 4.866, -0.1925), (0.4767, 4.866, -0.2893), (0.429, 4.866, -0.3785), (0.2866, 4.866, -0.5208), (0.1974, 4.866, -0.5685), (0.1007, 4.866, -0.5979), (0.0, 4.866, -0.6078), (0.3656, 4.865, -0.456), (0.1264, 5.025, 0.4885), (0.228, 5.021, 0.455), (0.3292, 5.019, 0.4008), (0.4189, 5.018, 0.3271), (0.4926, 5.019, 0.2373), (0.5474, 5.019, 0.1349), (0.5811, 5.019, 0.02376), (0.5925, 5.019, -0.09182), (0.5811, 5.019, -0.2074), (0.5474, 5.019, -0.3185), (0.4926, 5.019, -0.4209), (0.3292, 5.019, -0.5844), (0.2267, 5.019, -0.6392), (0.1156, 5.019, -0.6729), (0.0, 5.019, -0.6839), (0.4193, 5.018, -0.5104), (0.128, 4.883, 0.4985), (0.2314, 4.875, 0.4621), (0.3337, 4.871, 0.4072), (0.4245, 4.87, 0.3327), (0.4991, 4.871, 0.2417), (0.5546, 4.871, 0.1379), (0.5888, 4.871, 0.0253), (0.6003, 4.871, -0.09182), (0.5888, 4.871, -0.2089), (0.5546, 4.871, -0.3216), (0.4991, 4.871, -0.4254), (0.3336, 4.871, -0.5909), (0.2297, 4.871, -0.6464), (0.1171, 4.871, -0.6806), (0.0, 4.871, -0.6917), (0.4253, 4.869, -0.5156), (0.4622, 5.248, -0.2833), (0.4159, 5.248, -0.3697), (0.3537, 5.248, -0.4455), (0.2779, 5.248, -0.5077), (0.2537, 5.248, -0.1969), (0.2283, 5.248, -0.2444), (0.1941, 5.248, -0.286), (0.1525, 5.248, -0.3201), (0.4906, 5.336, 0.005769), (0.5002, 5.336, -0.09182), (0.4906, 5.336, -0.1894), (0.4622, 5.336, -0.2833), (0.2693, 5.336, -0.03826), (0.2746, 5.336, -0.09182), (0.2693, 5.336, -0.1454), (0.2537, 5.336, -0.1969), (0.3537, 5.425, 0.2619), (0.4159, 5.425, 0.1861), (0.4622, 5.425, 0.09961), (0.4906, 5.425, 0.005769), (0.1941, 5.425, 0.1023), (0.2283, 5.425, 0.06072), (0.2537, 5.425, 0.01325), (0.2693, 5.425, -0.03826), (0.0, 5.52, 0.4084), (0.09759, 5.52, 0.3988), (0.1914, 5.52, 0.3703), (0.2779, 5.52, 0.3241), (0.3537, 5.52, 0.2619), (0.0, 5.52, 0.1827), (0.05356, 5.52, 0.1775), (0.1051, 5.52, 0.1618), (0.1525, 5.52, 0.1365), (0.1941, 5.52, 0.1023)], [], [(39, 17, 3, 16), (99, 96, 11, 27), (100, 93, 6, 28), (101, 29, 10, 95), (102, 30, 12, 98), (44, 32, 7, 22), (46, 23, 8, 34), (103, 97, 13, 36), (104, 95, 10, 37), (32, 39, 16, 7), (34, 8, 17, 39), (92, 99, 27, 5), (0, 18, 40, 19), (18, 4, 26, 40), (96, 100, 28, 11), (4, 14, 41, 26), (14, 1, 21, 41), (17, 42, 25, 3), (8, 31, 42, 17), (98, 12, 29, 101), (23, 43, 31, 8), (2, 24, 43, 23), (94, 9, 30, 102), (14, 44, 22, 1), (4, 33, 44, 14), (18, 45, 33, 4), (0, 20, 45, 18), (20, 171, 88, 81, 45), (15, 2, 23, 46), (93, 103, 36, 6), (1, 22, 47, 21), (22, 7, 35, 47), (97, 104, 37, 13), (7, 16, 48, 35), (16, 3, 25, 48), (94, 105, 38, 9), (2, 15, 221, 49, 24), (171, 20, 50, 206), (20, 0, 19, 50), (33, 45, 51, 54), (45, 81, 82, 51), (46, 34, 52, 53), (32, 44, 56, 55), (44, 33, 54, 56), (39, 32, 55, 57), (34, 39, 57, 52), (84, 46, 53, 83), (55, 56, 74, 78, 80, 65, 66, 79, 72, 68, 57), (149, 73, 160, 167), (72, 71, 156, 157), (71, 67, 152, 156), (59, 61, 70, 69), (60, 62, 61, 59, 58), (146, 68, 153, 158), (77, 78, 165, 164), (78, 74, 161, 165), (73, 77, 164, 160), (148, 76, 163, 166), (60, 58, 75, 76), (142, 53, 52, 57, 68, 146, 70, 61), (80, 78, 77, 64, 65), (66, 63, 71, 72, 79), (38, 105, 222, 173), (85, 15, 46, 84), (122, 124, 168, 170), (82, 81, 88, 144), (116, 114, 96, 99), (117, 111, 93, 100), (108, 101, 95, 113), (109, 102, 98, 107), (118, 115, 97, 103), (119, 113, 95, 104), (110, 116, 99, 92), (114, 117, 100, 96), (107, 98, 101, 108), (112, 94, 102, 109), (111, 118, 103, 93), (115, 119, 104, 97), (112, 120, 105, 94), (224, 128, 110, 225), (145, 60, 76, 148, 74, 56, 54, 51), (134, 132, 114, 116), (135, 129, 111, 117), (126, 108, 113, 131), (127, 109, 107, 125), (136, 133, 115, 118), (137, 131, 113, 119), (128, 134, 116, 110), (132, 135, 117, 114), (125, 107, 108, 126), (130, 112, 109, 127), (129, 136, 118, 111), (133, 137, 119, 115), (130, 138, 120, 112), (225, 110, 92, 223), (231, 228, 124, 141), (140, 139, 122, 123), (139, 141, 124, 122), (216, 176, 177, 218), (40, 26, 132, 134), (41, 21, 129, 135), (42, 126, 131, 25), (43, 127, 125, 31), (47, 35, 133, 136), (48, 25, 131, 137), (223, 226, 188, 186), (19, 40, 134, 128), (26, 41, 135, 132), (31, 125, 126, 42), (24, 130, 127, 43), (21, 47, 136, 129), (35, 48, 137, 133), (24, 49, 219, 138, 130), (223, 92, 5, 226), (222, 105, 120, 174), (235, 233, 180, 182, 202), (90, 89, 139, 140), (89, 91, 141, 139), (89, 90, 150, 143), (82, 144, 145, 51), (147, 69, 154, 159), (75, 149, 167, 162), (83, 53, 142, 150), (145, 144, 143, 62, 60), (85, 84, 83, 150), (143, 144, 91, 89), (143, 150, 142, 61, 62), (86, 121, 140, 123), (123, 122, 170, 211, 169), (70, 146, 158, 155), (69, 70, 155, 154), (74, 148, 166, 161), (68, 72, 157, 153), (65, 64, 63, 66), (158, 153, 157, 156, 152, 159, 154, 155), (76, 75, 162, 163), (161, 166, 163, 162, 167, 160, 164, 165), (67, 147, 159, 152), (175, 138, 219, 176), (174, 120, 138, 175), (213, 174, 175, 217), (216, 217, 175, 176), (236, 178, 179, 237), (234, 230, 237, 179, 180, 233), (202, 182, 184, 203), (203, 184, 186, 204), (204, 186, 188, 205), (264, 269, 320, 319), (181, 189, 325, 321), (324, 325, 189, 250, 249), (190, 189, 181, 183), (191, 190, 183, 185), (192, 191, 185, 187), (270, 106, 172, 271), (271, 172, 193, 272), (272, 193, 194, 273), (273, 194, 195, 274), (274, 195, 196, 275), (275, 196, 197, 276), (276, 197, 198, 277), (277, 198, 199, 278), (278, 199, 200, 279), (279, 200, 201, 280), (281, 202, 203, 282), (282, 203, 204, 283), (283, 204, 205, 284), (123, 169, 207, 218, 86), (208, 210, 213, 217), (209, 208, 217, 216, 151), (221, 220, 177, 49), (15, 85, 220, 221), (214, 173, 222, 215), (215, 222, 174, 213), (176, 219, 49, 177), (220, 85, 150, 90), (220, 90, 140, 121), (218, 177, 220, 121, 86), (50, 19, 128, 224), (223, 186, 184, 225), (225, 184, 182, 224), (182, 180, 50, 224), (87, 231, 141, 91), (87, 91, 144, 88), (228, 232, 168, 124), (232, 229, 227, 168), (216, 218, 207, 151), (210, 208, 193, 172), (172, 106, 210), (208, 209, 194, 193), (209, 151, 195, 194), (106, 215, 213, 210), (88, 171, 206, 87), (179, 206, 50, 180), (87, 206, 179, 178), (232, 236, 237, 230), (236, 232, 228, 231), (231, 87, 178, 236), (230, 234, 232), (234, 229, 232), (234, 235, 227, 229), (280, 201, 235, 285), (285, 235, 202, 281), (234, 233, 235), (227, 235, 201), (201, 200, 168, 227), (196, 195, 151, 207), (207, 169, 197, 196), (170, 199, 198, 211), (211, 198, 197, 169), (190, 191, 252, 251), (323, 324, 249, 248), (191, 192, 253, 252), (189, 190, 251, 250), (212, 238, 239, 240, 241, 242, 243, 244, 245, 246, 247, 248, 249, 250, 251, 252, 253), (264, 319, 318, 263), (254, 255, 344, 343), (255, 256, 345, 344), (256, 257, 334, 346, 345), (257, 258, 335, 334), (258, 259, 336, 335), (181, 265, 266, 183), (183, 266, 267, 185), (185, 267, 268, 187), (269, 265, 181, 321, 320), (214, 215, 106, 270, 254, 343, 342), (278, 279, 311, 310), (263, 262, 294, 295), (281, 282, 314, 313), (266, 265, 297, 298), (271, 272, 304, 303), (283, 284, 316, 315), (268, 267, 299, 300), (256, 255, 287, 288), (273, 274, 306, 305), (285, 281, 313, 317), (258, 257, 289, 290), (265, 269, 301, 297), (275, 276, 308, 307), (260, 259, 291, 292), (277, 278, 310, 309), (286, 302, 303, 287), (287, 303, 304, 288), (288, 304, 305, 289), (289, 305, 306, 290), (290, 306, 307, 291), (291, 307, 308, 292), (292, 308, 309, 293), (293, 309, 310, 294), (294, 310, 311, 295), (295, 311, 312, 296), (297, 313, 314, 298), (298, 314, 315, 299), (299, 315, 316, 300), (296, 312, 317, 301), (301, 317, 313, 297), (254, 270, 302, 286), (261, 260, 292, 293), (276, 277, 309, 308), (259, 258, 290, 291), (274, 275, 307, 306), (257, 256, 288, 289), (269, 264, 296, 301), (280, 285, 317, 312), (272, 273, 305, 304), (255, 254, 286, 287), (267, 266, 298, 299), (282, 283, 315, 314), (270, 271, 303, 302), (264, 263, 295, 296), (279, 280, 312, 311), (262, 261, 293, 294), (259, 260, 326, 337, 336), (332, 246, 245, 331), (323, 248, 247, 322), (323, 322, 318, 319), (324, 323, 319, 320), (325, 324, 320, 321), (330, 244, 243, 340, 341), (260, 261, 327, 326), (331, 330, 326, 327), (332, 331, 327, 328), (333, 332, 328, 329), (261, 262, 328, 327), (318, 322, 333, 329), (332, 333, 322, 247, 246), (263, 318, 329, 328, 262), (240, 239, 349, 350), (240, 350, 351, 338, 241), (242, 241, 338, 339), (334, 338, 351, 346), (339, 338, 334, 335), (340, 339, 335, 336), (341, 340, 336, 337), (330, 331, 245, 244), (326, 330, 341, 337), (242, 339, 340, 243), (348, 347, 342, 343), (349, 348, 343, 344), (350, 349, 344, 345), (351, 350, 345, 346), (239, 238, 348, 349), (73, 149, 75, 58, 59, 69, 147, 67, 71, 63, 64, 77), (347, 348, 238, 212), (200, 199, 170, 168)])
me_cube.materials.append(mat_material)
me_cube.use_remesh_preserve_volume = False
me_cube.use_remesh_preserve_attributes = False
me_cube.use_mirror_vertex_groups = False
me_cube.update()

# ---- objects
ob_laser = bpy.data.objects.new('Laser', me_cube_001)
ob_zylon_ship = bpy.data.objects.new('Zylon Ship', me_cube)
ob_lamp = bpy.data.objects.new('Lamp', light_lamp)
ob_camera = bpy.data.objects.new('Camera', cam_camera)

# ---- transforms, parenting, visibility, modifiers, constraints
ob_laser.location = (0.737, 0.0, 0.0)
ob_laser.lock_rotations_4d = False
ob_laser.empty_display_type = 'ARROWS'
ob_laser.lineart.crease_threshold = 0.0
_m = ob_laser.modifiers.new('Mirror', 'MIRROR')
ob_zylon_ship.location = (0.0, 0.0, 0.0)
ob_zylon_ship.lock_rotations_4d = False
ob_zylon_ship.empty_display_type = 'ARROWS'
ob_zylon_ship.lineart.crease_threshold = 0.0
_m = ob_zylon_ship.modifiers.new('Mirror', 'MIRROR')
_m.use_clip = True
ob_lamp.location = (4.076, 1.005, 5.904)
ob_lamp.rotation_euler = (0.6503, 0.05522, 1.866)
ob_lamp.lock_rotations_4d = False
ob_lamp.empty_display_type = 'ARROWS'
ob_lamp.color = (0.0, 0.0, 0.0, 0.0)
ob_lamp.hide_viewport = True
ob_lamp.lineart.crease_threshold = 0.0
ob_camera.location = (7.481, -6.508, 5.344)
ob_camera.rotation_euler = (1.109, 0.01082, 0.8149)
ob_camera.lock_rotations_4d = False
ob_camera.empty_display_type = 'ARROWS'
ob_camera.color = (0.0, 0.0, 0.0, 0.0)
ob_camera.hide_viewport = True
ob_camera.display_type = 'WIRE'
ob_camera.lineart.crease_threshold = 0.0

# ---- collection membership
col_collection_1.objects.link(ob_laser)
col_collection_1.objects.link(ob_zylon_ship)
col_collection_1.objects.link(ob_lamp)
col_collection_1.objects.link(ob_camera)

# ---- scene / render settings (as saved in the file)
scene.camera = ob_camera
scene.frame_start = 1; scene.frame_end = 250; scene.frame_set(1)
scene.render.engine = 'BLENDER_EEVEE_NEXT'
scene.render.resolution_percentage = 50
scene.render.dither_intensity = 0.0
scene.cycles.use_denoising = False
scene.cycles.samples = 10
scene.cycles.sampling_pattern = 'TABULATED_SOBOL'
scene.cycles.light_sampling_threshold = 0.0
scene.cycles.use_adaptive_sampling = False
scene.cycles.use_light_tree = False
scene.cycles.blur_glossy = 0.0
scene.cycles.pixel_filter_type = 'GAUSSIAN'
scene.cycles.sample_clamp_indirect = 0.0
scene.view_settings.view_transform = 'Standard'
bpy.context.view_layer.update()
